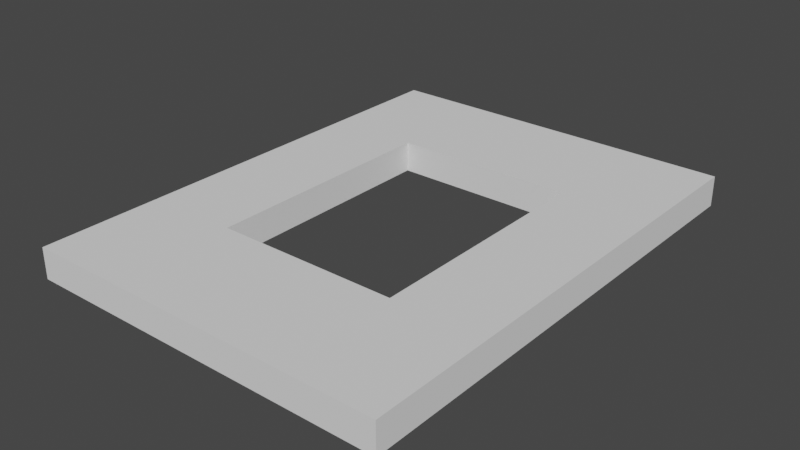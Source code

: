 # Source: window_4x3.blend  (saved by Blender 2.91.10; exported with 4.5.12 LTS)
import bpy
from mathutils import Matrix  # noqa: F401  (used for matrix-valued properties, if any)

bpy.ops.wm.read_factory_settings(use_empty=True)
scene = bpy.context.scene
scene.name = 'Scene'

# ---- collections
col_collection = bpy.data.collections.new('Collection'); scene.collection.children.link(col_collection)

# ---- world
world_world = bpy.data.worlds.new('World'); scene.world = world_world
world_world.use_nodes = True; world_world.node_tree.nodes.clear()
_N = world_world.node_tree.nodes; _L = world_world.node_tree.links
n0 = _N.new('ShaderNodeOutputWorld'); n0.name = 'World Output'; n0.location = (300, 300)
n1 = _N.new('ShaderNodeBackground'); n1.name = 'Background'; n1.location = (10, 300)
n1.inputs[0].default_value = (0.05088, 0.05088, 0.05088, 1.0)
_L.new(n1.outputs[0], n0.inputs[0])
n0.is_active_output = True
world_world.color = (0.05088, 0.05088, 0.05088)
world_world.use_sun_shadow = False
world_world.sun_shadow_jitter_overblur = 0.0

# ---- meshes
me_vert = bpy.data.meshes.new('Vert')
me_vert.from_pydata([(3.0, 2.0, 0.0), (3.0, 0.0, 0.0), (3.0, 4.0, 0.0), (0.0, 4.0, 0.0), (0.0, 0.0, 0.0), (1.5, 4.0, 0.0), (0.0, 2.0, 0.0), (1.5, 0.0, 0.0), (3.0, 1.0, 0.0), (3.0, 3.0, 0.0), (0.75, 4.0, 0.0), (0.0, 1.0, 0.0), (2.25, 0.0, 0.0), (2.25, 4.0, 0.0), (0.0, 3.0, 0.0), (0.75, 0.0, 0.0), (1.5, 3.0, 0.0), (1.5, 1.0, 0.0), (2.25, 2.0, 0.0), (0.75, 2.0, 0.0), (0.75, 1.0, 0.0), (2.25, 1.0, 0.0), (2.25, 3.0, 0.0), (0.75, 3.0, 0.0), (3.0, 1.0, 0.25), (3.0, 2.0, 0.25), (3.0, 3.0, 0.25), (3.0, 4.0, 0.25), (0.75, 4.0, 0.25), (0.0, 4.0, 0.25), (0.0, 1.0, 0.25), (0.0, 0.0, 0.25), (2.25, 0.0, 0.25), (3.0, 0.0, 0.25), (2.25, 4.0, 0.25), (1.5, 4.0, 0.25), (0.0, 3.0, 0.25), (0.0, 2.0, 0.25), (0.75, 0.0, 0.25), (1.5, 0.0, 0.25), (1.5, 3.0, 0.25), (2.25, 2.0, 0.25), (1.5, 1.0, 0.25), (0.75, 2.0, 0.25), (0.75, 1.0, 0.25), (2.25, 1.0, 0.25), (2.25, 3.0, 0.25), (0.75, 3.0, 0.25)], [], [(23, 14, 3, 10), (22, 16, 5, 13), (20, 11, 6, 19), (7, 15, 20, 17), (15, 4, 11, 20), (8, 21, 18, 0), (1, 12, 21, 8), (12, 7, 17, 21), (9, 22, 13, 2), (0, 18, 22, 9), (16, 23, 10, 5), (19, 6, 14, 23), (47, 28, 29, 36), (46, 34, 35, 40), (44, 43, 37, 30), (39, 42, 44, 38), (38, 44, 30, 31), (24, 25, 41, 45), (33, 24, 45, 32), (32, 45, 42, 39), (26, 27, 34, 46), (25, 26, 46, 41), (40, 35, 28, 47), (43, 47, 36, 37), (7, 12, 32, 39), (22, 18, 41, 46), (15, 7, 39, 38), (17, 20, 44, 42), (8, 0, 25, 24), (2, 13, 34, 27), (9, 2, 27, 26), (3, 14, 36, 29), (16, 22, 46, 40), (18, 21, 45, 41), (10, 3, 29, 28), (4, 15, 38, 31), (1, 8, 24, 33), (11, 4, 31, 30), (19, 23, 47, 43), (0, 9, 26, 25), (12, 1, 33, 32), (23, 16, 40, 47), (5, 10, 28, 35), (21, 17, 42, 45), (13, 5, 35, 34), (20, 19, 43, 44), (6, 11, 30, 37), (14, 6, 37, 36)])
me_vert.use_remesh_fix_poles = True
me_vert.use_remesh_preserve_attributes = False
me_vert.use_mirror_vertex_groups = False
me_vert.update()

# ---- objects
ob_window_4x3 = bpy.data.objects.new('window_4x3', me_vert)

# ---- transforms, parenting, visibility, modifiers, constraints
ob_window_4x3.location = (0.0, 0.0, 0.0)
ob_window_4x3.lineart.crease_threshold = 0.0

# ---- collection membership
col_collection.objects.link(ob_window_4x3)

# ---- scene / render settings (as saved in the file)
scene.frame_start = 1; scene.frame_end = 250; scene.frame_set(1)
scene.render.engine = 'BLENDER_EEVEE_NEXT'
scene.cycles.use_denoising = False
scene.cycles.samples = 128
scene.cycles.sampling_pattern = 'TABULATED_SOBOL'
scene.cycles.use_adaptive_sampling = False
scene.cycles.use_light_tree = False
scene.view_settings.view_transform = 'Filmic'
bpy.context.view_layer.update()

# ---- added for rendering (the .blend has no active camera and no usable light): camera, sun
cam_auto = bpy.data.cameras.new('AutoCamera')
cam_auto.lens = 50.0
cam_auto.sensor_width = 36.0
cam_auto.clip_end = 1000.0
ob_auto_camera = bpy.data.objects.new('AutoCamera', cam_auto)
scene.collection.objects.link(ob_auto_camera)
ob_auto_camera.location = (6.1319, -3.55828, 3.83052)
ob_auto_camera.rotation_euler = (1.09748, -7.21219e-08, 0.694738)
scene.camera = ob_auto_camera
light_auto_sun = bpy.data.lights.new('AutoSun', 'SUN')
light_auto_sun.energy = 3.0
light_auto_sun.angle = 0.0523599
ob_auto_sun = bpy.data.objects.new('AutoSun', light_auto_sun)
scene.collection.objects.link(ob_auto_sun)
ob_auto_sun.rotation_euler = (0.872665, 0.174533, 0.523599)
bpy.context.view_layer.update()
